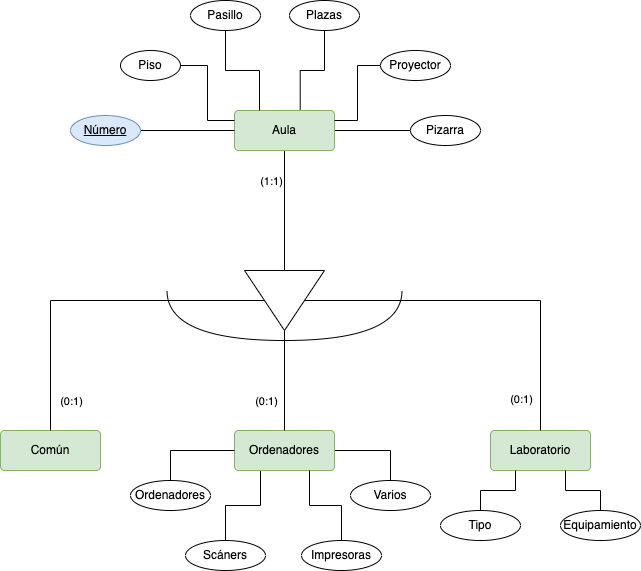

The diagram above was exported from draw.io. Its source (the exported page's mxGraphModel, read from the mxfile embedded in the PNG):
<mxGraphModel dx="1106" dy="1821" grid="1" gridSize="10" guides="1" tooltips="1" connect="1" arrows="1" fold="1" page="1" pageScale="1" pageWidth="827" pageHeight="1169" math="0" shadow="0">
  <root>
    <mxCell id="TW2HRdpa7_oH6fnBS2Rt-0" />
    <mxCell id="TW2HRdpa7_oH6fnBS2Rt-1" parent="TW2HRdpa7_oH6fnBS2Rt-0" />
    <mxCell id="oIPShCuOk9bGkwyf7W9E-6" style="edgeStyle=orthogonalEdgeStyle;rounded=0;orthogonalLoop=1;jettySize=auto;html=1;endArrow=none;endFill=0;" parent="TW2HRdpa7_oH6fnBS2Rt-1" source="TW2HRdpa7_oH6fnBS2Rt-2" target="oIPShCuOk9bGkwyf7W9E-0" edge="1">
      <mxGeometry relative="1" as="geometry" />
    </mxCell>
    <mxCell id="oIPShCuOk9bGkwyf7W9E-12" value="(1:1)" style="edgeLabel;html=1;align=center;verticalAlign=middle;resizable=0;points=[];" parent="oIPShCuOk9bGkwyf7W9E-6" vertex="1" connectable="0">
      <mxGeometry x="-0.7053" y="2" relative="1" as="geometry">
        <mxPoint x="-16" y="12" as="offset" />
      </mxGeometry>
    </mxCell>
    <mxCell id="oIPShCuOk9bGkwyf7W9E-20" style="edgeStyle=orthogonalEdgeStyle;rounded=0;orthogonalLoop=1;jettySize=auto;html=1;entryX=0;entryY=0.5;entryDx=0;entryDy=0;endArrow=none;endFill=0;" parent="TW2HRdpa7_oH6fnBS2Rt-1" source="TW2HRdpa7_oH6fnBS2Rt-2" target="oIPShCuOk9bGkwyf7W9E-18" edge="1">
      <mxGeometry relative="1" as="geometry" />
    </mxCell>
    <mxCell id="TW2HRdpa7_oH6fnBS2Rt-2" value="Aula" style="rounded=1;arcSize=10;whiteSpace=wrap;html=1;align=center;fillColor=#d5e8d4;strokeColor=#82b366;" parent="TW2HRdpa7_oH6fnBS2Rt-1" vertex="1">
      <mxGeometry x="324" y="40" width="100" height="40" as="geometry" />
    </mxCell>
    <mxCell id="TW2HRdpa7_oH6fnBS2Rt-3" value="Común" style="rounded=1;arcSize=10;whiteSpace=wrap;html=1;align=center;fillColor=#d5e8d4;strokeColor=#82b366;" parent="TW2HRdpa7_oH6fnBS2Rt-1" vertex="1">
      <mxGeometry x="90" y="360" width="100" height="40" as="geometry" />
    </mxCell>
    <mxCell id="oIPShCuOk9bGkwyf7W9E-30" value="" style="edgeStyle=orthogonalEdgeStyle;rounded=0;orthogonalLoop=1;jettySize=auto;html=1;endArrow=none;endFill=0;" parent="TW2HRdpa7_oH6fnBS2Rt-1" source="TW2HRdpa7_oH6fnBS2Rt-4" target="oIPShCuOk9bGkwyf7W9E-25" edge="1">
      <mxGeometry relative="1" as="geometry" />
    </mxCell>
    <mxCell id="oIPShCuOk9bGkwyf7W9E-31" style="edgeStyle=orthogonalEdgeStyle;rounded=0;orthogonalLoop=1;jettySize=auto;html=1;endArrow=none;endFill=0;" parent="TW2HRdpa7_oH6fnBS2Rt-1" source="TW2HRdpa7_oH6fnBS2Rt-4" target="oIPShCuOk9bGkwyf7W9E-28" edge="1">
      <mxGeometry relative="1" as="geometry" />
    </mxCell>
    <mxCell id="oIPShCuOk9bGkwyf7W9E-32" style="edgeStyle=orthogonalEdgeStyle;rounded=0;orthogonalLoop=1;jettySize=auto;html=1;entryX=0.5;entryY=0;entryDx=0;entryDy=0;endArrow=none;endFill=0;" parent="TW2HRdpa7_oH6fnBS2Rt-1" source="TW2HRdpa7_oH6fnBS2Rt-4" target="oIPShCuOk9bGkwyf7W9E-26" edge="1">
      <mxGeometry relative="1" as="geometry">
        <Array as="points">
          <mxPoint x="350" y="435" />
          <mxPoint x="315" y="435" />
        </Array>
      </mxGeometry>
    </mxCell>
    <mxCell id="TW2HRdpa7_oH6fnBS2Rt-4" value="&lt;span style=&quot;font-weight: normal;&quot;&gt;Ordenadores&lt;/span&gt;" style="rounded=1;arcSize=10;whiteSpace=wrap;html=1;align=center;fillColor=#d5e8d4;strokeColor=#82b366;fontStyle=1" parent="TW2HRdpa7_oH6fnBS2Rt-1" vertex="1">
      <mxGeometry x="324" y="360" width="100" height="40" as="geometry" />
    </mxCell>
    <mxCell id="TW2HRdpa7_oH6fnBS2Rt-5" value="Laboratorio" style="rounded=1;arcSize=10;whiteSpace=wrap;html=1;align=center;fillColor=#d5e8d4;strokeColor=#82b366;" parent="TW2HRdpa7_oH6fnBS2Rt-1" vertex="1">
      <mxGeometry x="580" y="360" width="100" height="40" as="geometry" />
    </mxCell>
    <mxCell id="oIPShCuOk9bGkwyf7W9E-1" style="edgeStyle=orthogonalEdgeStyle;rounded=0;orthogonalLoop=1;jettySize=auto;html=1;endArrow=none;endFill=0;" parent="TW2HRdpa7_oH6fnBS2Rt-1" source="oIPShCuOk9bGkwyf7W9E-0" target="TW2HRdpa7_oH6fnBS2Rt-3" edge="1">
      <mxGeometry relative="1" as="geometry" />
    </mxCell>
    <mxCell id="oIPShCuOk9bGkwyf7W9E-9" value="(0:1)" style="edgeLabel;html=1;align=center;verticalAlign=middle;resizable=0;points=[];" parent="oIPShCuOk9bGkwyf7W9E-1" vertex="1" connectable="0">
      <mxGeometry x="-0.0504" y="-1" relative="1" as="geometry">
        <mxPoint x="-31" y="101" as="offset" />
      </mxGeometry>
    </mxCell>
    <mxCell id="oIPShCuOk9bGkwyf7W9E-2" style="edgeStyle=orthogonalEdgeStyle;rounded=0;orthogonalLoop=1;jettySize=auto;html=1;endArrow=none;endFill=0;" parent="TW2HRdpa7_oH6fnBS2Rt-1" source="oIPShCuOk9bGkwyf7W9E-0" target="TW2HRdpa7_oH6fnBS2Rt-4" edge="1">
      <mxGeometry relative="1" as="geometry" />
    </mxCell>
    <mxCell id="oIPShCuOk9bGkwyf7W9E-10" value="(0:1)" style="edgeLabel;html=1;align=center;verticalAlign=middle;resizable=0;points=[];" parent="oIPShCuOk9bGkwyf7W9E-2" vertex="1" connectable="0">
      <mxGeometry x="0.4736" relative="1" as="geometry">
        <mxPoint x="-19" y="-4" as="offset" />
      </mxGeometry>
    </mxCell>
    <mxCell id="oIPShCuOk9bGkwyf7W9E-3" style="edgeStyle=orthogonalEdgeStyle;rounded=0;orthogonalLoop=1;jettySize=auto;html=1;endArrow=none;endFill=0;" parent="TW2HRdpa7_oH6fnBS2Rt-1" source="oIPShCuOk9bGkwyf7W9E-0" target="TW2HRdpa7_oH6fnBS2Rt-5" edge="1">
      <mxGeometry relative="1" as="geometry" />
    </mxCell>
    <mxCell id="oIPShCuOk9bGkwyf7W9E-11" value="(0:1)" style="edgeLabel;html=1;align=center;verticalAlign=middle;resizable=0;points=[];" parent="oIPShCuOk9bGkwyf7W9E-3" vertex="1" connectable="0">
      <mxGeometry x="0.8234" y="-1" relative="1" as="geometry">
        <mxPoint x="-19" as="offset" />
      </mxGeometry>
    </mxCell>
    <mxCell id="oIPShCuOk9bGkwyf7W9E-0" value="" style="triangle;whiteSpace=wrap;html=1;direction=south;" parent="TW2HRdpa7_oH6fnBS2Rt-1" vertex="1">
      <mxGeometry x="334" y="200" width="80" height="60" as="geometry" />
    </mxCell>
    <mxCell id="oIPShCuOk9bGkwyf7W9E-7" value="" style="shape=requiredInterface;html=1;verticalLabelPosition=bottom;sketch=0;direction=south;" parent="TW2HRdpa7_oH6fnBS2Rt-1" vertex="1">
      <mxGeometry x="256.5" y="220" width="235" height="50" as="geometry" />
    </mxCell>
    <mxCell id="oIPShCuOk9bGkwyf7W9E-19" style="edgeStyle=orthogonalEdgeStyle;rounded=0;orthogonalLoop=1;jettySize=auto;html=1;endArrow=none;endFill=0;" parent="TW2HRdpa7_oH6fnBS2Rt-1" source="oIPShCuOk9bGkwyf7W9E-13" target="TW2HRdpa7_oH6fnBS2Rt-2" edge="1">
      <mxGeometry relative="1" as="geometry" />
    </mxCell>
    <mxCell id="oIPShCuOk9bGkwyf7W9E-13" value="Número" style="ellipse;whiteSpace=wrap;html=1;align=center;fontStyle=4;fillColor=#dae8fc;strokeColor=#6c8ebf;" parent="TW2HRdpa7_oH6fnBS2Rt-1" vertex="1">
      <mxGeometry x="160" y="45" width="70" height="30" as="geometry" />
    </mxCell>
    <mxCell id="oIPShCuOk9bGkwyf7W9E-21" style="edgeStyle=orthogonalEdgeStyle;rounded=0;orthogonalLoop=1;jettySize=auto;html=1;entryX=0;entryY=0.25;entryDx=0;entryDy=0;endArrow=none;endFill=0;" parent="TW2HRdpa7_oH6fnBS2Rt-1" source="oIPShCuOk9bGkwyf7W9E-14" target="TW2HRdpa7_oH6fnBS2Rt-2" edge="1">
      <mxGeometry relative="1" as="geometry" />
    </mxCell>
    <mxCell id="oIPShCuOk9bGkwyf7W9E-14" value="Piso" style="ellipse;whiteSpace=wrap;html=1;align=center;" parent="TW2HRdpa7_oH6fnBS2Rt-1" vertex="1">
      <mxGeometry x="210" y="-20" width="60" height="30" as="geometry" />
    </mxCell>
    <mxCell id="oIPShCuOk9bGkwyf7W9E-23" style="edgeStyle=orthogonalEdgeStyle;rounded=0;orthogonalLoop=1;jettySize=auto;html=1;entryX=0.25;entryY=0;entryDx=0;entryDy=0;endArrow=none;endFill=0;" parent="TW2HRdpa7_oH6fnBS2Rt-1" source="oIPShCuOk9bGkwyf7W9E-15" target="TW2HRdpa7_oH6fnBS2Rt-2" edge="1">
      <mxGeometry relative="1" as="geometry" />
    </mxCell>
    <mxCell id="oIPShCuOk9bGkwyf7W9E-15" value="Pasillo" style="ellipse;whiteSpace=wrap;html=1;align=center;" parent="TW2HRdpa7_oH6fnBS2Rt-1" vertex="1">
      <mxGeometry x="280" y="-70" width="70" height="30" as="geometry" />
    </mxCell>
    <mxCell id="oIPShCuOk9bGkwyf7W9E-24" style="edgeStyle=orthogonalEdgeStyle;rounded=0;orthogonalLoop=1;jettySize=auto;html=1;entryX=0.657;entryY=-0.022;entryDx=0;entryDy=0;entryPerimeter=0;endArrow=none;endFill=0;" parent="TW2HRdpa7_oH6fnBS2Rt-1" source="oIPShCuOk9bGkwyf7W9E-16" target="TW2HRdpa7_oH6fnBS2Rt-2" edge="1">
      <mxGeometry relative="1" as="geometry" />
    </mxCell>
    <mxCell id="oIPShCuOk9bGkwyf7W9E-16" value="Plazas" style="ellipse;whiteSpace=wrap;html=1;align=center;" parent="TW2HRdpa7_oH6fnBS2Rt-1" vertex="1">
      <mxGeometry x="379" y="-70" width="70" height="30" as="geometry" />
    </mxCell>
    <mxCell id="oIPShCuOk9bGkwyf7W9E-22" style="edgeStyle=orthogonalEdgeStyle;rounded=0;orthogonalLoop=1;jettySize=auto;html=1;entryX=1;entryY=0.25;entryDx=0;entryDy=0;endArrow=none;endFill=0;" parent="TW2HRdpa7_oH6fnBS2Rt-1" source="oIPShCuOk9bGkwyf7W9E-17" target="TW2HRdpa7_oH6fnBS2Rt-2" edge="1">
      <mxGeometry relative="1" as="geometry" />
    </mxCell>
    <mxCell id="oIPShCuOk9bGkwyf7W9E-17" value="Proyector" style="ellipse;whiteSpace=wrap;html=1;align=center;" parent="TW2HRdpa7_oH6fnBS2Rt-1" vertex="1">
      <mxGeometry x="470" y="-20" width="70" height="30" as="geometry" />
    </mxCell>
    <mxCell id="oIPShCuOk9bGkwyf7W9E-18" value="Pizarra" style="ellipse;whiteSpace=wrap;html=1;align=center;" parent="TW2HRdpa7_oH6fnBS2Rt-1" vertex="1">
      <mxGeometry x="500" y="45" width="70" height="30" as="geometry" />
    </mxCell>
    <mxCell id="oIPShCuOk9bGkwyf7W9E-29" style="edgeStyle=orthogonalEdgeStyle;rounded=0;orthogonalLoop=1;jettySize=auto;html=1;endArrow=none;endFill=0;entryX=0;entryY=0.5;entryDx=0;entryDy=0;" parent="TW2HRdpa7_oH6fnBS2Rt-1" source="oIPShCuOk9bGkwyf7W9E-25" target="TW2HRdpa7_oH6fnBS2Rt-4" edge="1">
      <mxGeometry relative="1" as="geometry">
        <mxPoint x="320" y="380" as="targetPoint" />
        <Array as="points">
          <mxPoint x="260" y="380" />
        </Array>
      </mxGeometry>
    </mxCell>
    <mxCell id="oIPShCuOk9bGkwyf7W9E-25" value="Ordenadores" style="ellipse;whiteSpace=wrap;html=1;align=center;" parent="TW2HRdpa7_oH6fnBS2Rt-1" vertex="1">
      <mxGeometry x="220" y="410" width="80" height="30" as="geometry" />
    </mxCell>
    <mxCell id="oIPShCuOk9bGkwyf7W9E-26" value="Scáners" style="ellipse;whiteSpace=wrap;html=1;align=center;" parent="TW2HRdpa7_oH6fnBS2Rt-1" vertex="1">
      <mxGeometry x="275" y="470" width="80" height="30" as="geometry" />
    </mxCell>
    <mxCell id="oIPShCuOk9bGkwyf7W9E-33" style="edgeStyle=orthogonalEdgeStyle;rounded=0;orthogonalLoop=1;jettySize=auto;html=1;entryX=0.75;entryY=1;entryDx=0;entryDy=0;endArrow=none;endFill=0;" parent="TW2HRdpa7_oH6fnBS2Rt-1" source="oIPShCuOk9bGkwyf7W9E-27" target="TW2HRdpa7_oH6fnBS2Rt-4" edge="1">
      <mxGeometry relative="1" as="geometry" />
    </mxCell>
    <mxCell id="oIPShCuOk9bGkwyf7W9E-27" value="Impresoras" style="ellipse;whiteSpace=wrap;html=1;align=center;" parent="TW2HRdpa7_oH6fnBS2Rt-1" vertex="1">
      <mxGeometry x="391" y="470" width="80" height="30" as="geometry" />
    </mxCell>
    <mxCell id="oIPShCuOk9bGkwyf7W9E-28" value="Varios" style="ellipse;whiteSpace=wrap;html=1;align=center;" parent="TW2HRdpa7_oH6fnBS2Rt-1" vertex="1">
      <mxGeometry x="440" y="410" width="80" height="30" as="geometry" />
    </mxCell>
    <mxCell id="oIPShCuOk9bGkwyf7W9E-36" style="edgeStyle=orthogonalEdgeStyle;rounded=0;orthogonalLoop=1;jettySize=auto;html=1;entryX=0.25;entryY=1;entryDx=0;entryDy=0;endArrow=none;endFill=0;" parent="TW2HRdpa7_oH6fnBS2Rt-1" source="oIPShCuOk9bGkwyf7W9E-34" target="TW2HRdpa7_oH6fnBS2Rt-5" edge="1">
      <mxGeometry relative="1" as="geometry" />
    </mxCell>
    <mxCell id="oIPShCuOk9bGkwyf7W9E-34" value="Tipo" style="ellipse;whiteSpace=wrap;html=1;align=center;" parent="TW2HRdpa7_oH6fnBS2Rt-1" vertex="1">
      <mxGeometry x="530" y="440" width="80" height="30" as="geometry" />
    </mxCell>
    <mxCell id="oIPShCuOk9bGkwyf7W9E-37" style="edgeStyle=orthogonalEdgeStyle;rounded=0;orthogonalLoop=1;jettySize=auto;html=1;entryX=0.75;entryY=1;entryDx=0;entryDy=0;endArrow=none;endFill=0;" parent="TW2HRdpa7_oH6fnBS2Rt-1" source="oIPShCuOk9bGkwyf7W9E-35" target="TW2HRdpa7_oH6fnBS2Rt-5" edge="1">
      <mxGeometry relative="1" as="geometry" />
    </mxCell>
    <mxCell id="oIPShCuOk9bGkwyf7W9E-35" value="Equipamiento" style="ellipse;whiteSpace=wrap;html=1;align=center;" parent="TW2HRdpa7_oH6fnBS2Rt-1" vertex="1">
      <mxGeometry x="650" y="440" width="80" height="30" as="geometry" />
    </mxCell>
  </root>
</mxGraphModel>